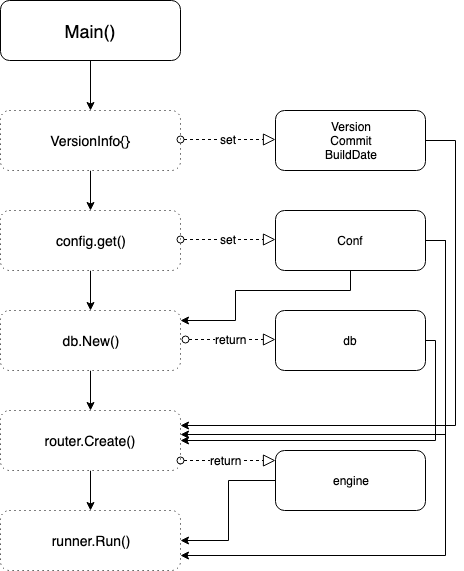

The diagram above was exported from draw.io. Its source (the exported page's mxGraphModel, read from the mxfile embedded in the PNG):
<mxGraphModel dx="1158" dy="592" grid="1" gridSize="10" guides="1" tooltips="1" connect="1" arrows="1" fold="1" page="1" pageScale="1" pageWidth="827" pageHeight="1169" math="0" shadow="0">
  <root>
    <mxCell id="0" />
    <mxCell id="1" parent="0" />
    <mxCell id="nXfPgjALWmjUdQfC3lD9-7" style="edgeStyle=orthogonalEdgeStyle;rounded=0;orthogonalLoop=1;jettySize=auto;html=1;entryX=0.5;entryY=0;entryDx=0;entryDy=0;" edge="1" parent="1" source="nXfPgjALWmjUdQfC3lD9-1" target="nXfPgjALWmjUdQfC3lD9-6">
      <mxGeometry relative="1" as="geometry" />
    </mxCell>
    <mxCell id="nXfPgjALWmjUdQfC3lD9-1" value="&lt;font style=&quot;font-size: 14px&quot;&gt;VersionInfo{}&lt;/font&gt;" style="shape=ext;rounded=1;html=1;whiteSpace=wrap;dashed=1;dashPattern=1 4;" vertex="1" parent="1">
      <mxGeometry x="95" y="130" width="180" height="60" as="geometry" />
    </mxCell>
    <mxCell id="nXfPgjALWmjUdQfC3lD9-5" style="edgeStyle=orthogonalEdgeStyle;rounded=0;orthogonalLoop=1;jettySize=auto;html=1;exitX=0.5;exitY=1;exitDx=0;exitDy=0;entryX=0.5;entryY=0;entryDx=0;entryDy=0;" edge="1" parent="1" source="nXfPgjALWmjUdQfC3lD9-4" target="nXfPgjALWmjUdQfC3lD9-1">
      <mxGeometry relative="1" as="geometry" />
    </mxCell>
    <mxCell id="nXfPgjALWmjUdQfC3lD9-4" value="&lt;font style=&quot;font-size: 18px&quot;&gt;Main()&lt;/font&gt;" style="shape=ext;rounded=1;html=1;whiteSpace=wrap;" vertex="1" parent="1">
      <mxGeometry x="95" y="20" width="180" height="60" as="geometry" />
    </mxCell>
    <mxCell id="nXfPgjALWmjUdQfC3lD9-9" value="" style="edgeStyle=orthogonalEdgeStyle;rounded=0;orthogonalLoop=1;jettySize=auto;html=1;" edge="1" parent="1" source="nXfPgjALWmjUdQfC3lD9-6" target="nXfPgjALWmjUdQfC3lD9-8">
      <mxGeometry relative="1" as="geometry" />
    </mxCell>
    <mxCell id="nXfPgjALWmjUdQfC3lD9-6" value="&lt;font style=&quot;font-size: 14px&quot;&gt;config.get()&lt;/font&gt;" style="shape=ext;rounded=1;html=1;whiteSpace=wrap;dashed=1;dashPattern=1 4;" vertex="1" parent="1">
      <mxGeometry x="95" y="230" width="180" height="60" as="geometry" />
    </mxCell>
    <mxCell id="nXfPgjALWmjUdQfC3lD9-11" style="edgeStyle=orthogonalEdgeStyle;rounded=0;orthogonalLoop=1;jettySize=auto;html=1;" edge="1" parent="1" source="nXfPgjALWmjUdQfC3lD9-8" target="nXfPgjALWmjUdQfC3lD9-10">
      <mxGeometry relative="1" as="geometry" />
    </mxCell>
    <mxCell id="nXfPgjALWmjUdQfC3lD9-8" value="&lt;span style=&quot;font-size: 14px&quot;&gt;db.New()&lt;/span&gt;" style="shape=ext;rounded=1;html=1;whiteSpace=wrap;dashed=1;dashPattern=1 4;" vertex="1" parent="1">
      <mxGeometry x="95" y="330" width="180" height="60" as="geometry" />
    </mxCell>
    <mxCell id="nXfPgjALWmjUdQfC3lD9-13" style="edgeStyle=orthogonalEdgeStyle;rounded=0;orthogonalLoop=1;jettySize=auto;html=1;" edge="1" parent="1" source="nXfPgjALWmjUdQfC3lD9-10" target="nXfPgjALWmjUdQfC3lD9-12">
      <mxGeometry relative="1" as="geometry" />
    </mxCell>
    <mxCell id="nXfPgjALWmjUdQfC3lD9-10" value="&lt;span style=&quot;font-size: 14px&quot;&gt;router.Create()&lt;/span&gt;" style="shape=ext;rounded=1;html=1;whiteSpace=wrap;dashed=1;dashPattern=1 4;" vertex="1" parent="1">
      <mxGeometry x="95" y="430" width="180" height="60" as="geometry" />
    </mxCell>
    <mxCell id="nXfPgjALWmjUdQfC3lD9-12" value="&lt;span style=&quot;font-size: 14px&quot;&gt;runner.Run()&lt;/span&gt;" style="shape=ext;rounded=1;html=1;whiteSpace=wrap;dashed=1;dashPattern=1 4;" vertex="1" parent="1">
      <mxGeometry x="95" y="530" width="180" height="60" as="geometry" />
    </mxCell>
    <mxCell id="nXfPgjALWmjUdQfC3lD9-42" style="edgeStyle=orthogonalEdgeStyle;rounded=0;orthogonalLoop=1;jettySize=auto;html=1;entryX=1;entryY=0.25;entryDx=0;entryDy=0;" edge="1" parent="1" source="nXfPgjALWmjUdQfC3lD9-17" target="nXfPgjALWmjUdQfC3lD9-10">
      <mxGeometry relative="1" as="geometry">
        <Array as="points">
          <mxPoint x="550" y="160" />
          <mxPoint x="550" y="445" />
        </Array>
      </mxGeometry>
    </mxCell>
    <mxCell id="nXfPgjALWmjUdQfC3lD9-17" value="Version&lt;br&gt;Commit&lt;br&gt;BuildDate&lt;br&gt;" style="shape=ext;rounded=1;html=1;whiteSpace=wrap;" vertex="1" parent="1">
      <mxGeometry x="370" y="130" width="150" height="60" as="geometry" />
    </mxCell>
    <mxCell id="nXfPgjALWmjUdQfC3lD9-20" value="&lt;font style=&quot;font-size: 12px&quot;&gt;set&lt;/font&gt;" style="startArrow=oval;startFill=0;startSize=7;endArrow=block;endFill=0;endSize=10;dashed=1;html=1;" edge="1" parent="1">
      <mxGeometry relative="1" as="geometry">
        <mxPoint x="275" y="159" as="sourcePoint" />
        <mxPoint x="370" y="159" as="targetPoint" />
      </mxGeometry>
    </mxCell>
    <mxCell id="nXfPgjALWmjUdQfC3lD9-27" style="edgeStyle=orthogonalEdgeStyle;rounded=0;orthogonalLoop=1;jettySize=auto;html=1;" edge="1" parent="1" source="nXfPgjALWmjUdQfC3lD9-25">
      <mxGeometry relative="1" as="geometry">
        <mxPoint x="275" y="340" as="targetPoint" />
        <Array as="points">
          <mxPoint x="445" y="310" />
          <mxPoint x="330" y="310" />
          <mxPoint x="330" y="340" />
          <mxPoint x="275" y="340" />
        </Array>
      </mxGeometry>
    </mxCell>
    <mxCell id="nXfPgjALWmjUdQfC3lD9-44" style="edgeStyle=orthogonalEdgeStyle;rounded=0;orthogonalLoop=1;jettySize=auto;html=1;entryX=1;entryY=0.4;entryDx=0;entryDy=0;entryPerimeter=0;" edge="1" parent="1" source="nXfPgjALWmjUdQfC3lD9-25" target="nXfPgjALWmjUdQfC3lD9-10">
      <mxGeometry relative="1" as="geometry">
        <Array as="points">
          <mxPoint x="540" y="260" />
          <mxPoint x="540" y="454" />
        </Array>
      </mxGeometry>
    </mxCell>
    <mxCell id="nXfPgjALWmjUdQfC3lD9-50" style="edgeStyle=orthogonalEdgeStyle;rounded=0;orthogonalLoop=1;jettySize=auto;html=1;entryX=1;entryY=0.75;entryDx=0;entryDy=0;" edge="1" parent="1" source="nXfPgjALWmjUdQfC3lD9-25" target="nXfPgjALWmjUdQfC3lD9-12">
      <mxGeometry relative="1" as="geometry">
        <Array as="points">
          <mxPoint x="540" y="260" />
          <mxPoint x="540" y="575" />
        </Array>
      </mxGeometry>
    </mxCell>
    <mxCell id="nXfPgjALWmjUdQfC3lD9-25" value="Conf&lt;br&gt;" style="shape=ext;rounded=1;html=1;whiteSpace=wrap;" vertex="1" parent="1">
      <mxGeometry x="370" y="230" width="150" height="60" as="geometry" />
    </mxCell>
    <mxCell id="nXfPgjALWmjUdQfC3lD9-26" value="&lt;font style=&quot;font-size: 12px&quot;&gt;set&lt;/font&gt;" style="startArrow=oval;startFill=0;startSize=7;endArrow=block;endFill=0;endSize=10;dashed=1;html=1;" edge="1" parent="1">
      <mxGeometry relative="1" as="geometry">
        <mxPoint x="275" y="259" as="sourcePoint" />
        <mxPoint x="370" y="259" as="targetPoint" />
      </mxGeometry>
    </mxCell>
    <mxCell id="nXfPgjALWmjUdQfC3lD9-45" style="edgeStyle=orthogonalEdgeStyle;rounded=0;orthogonalLoop=1;jettySize=auto;html=1;entryX=1;entryY=0.5;entryDx=0;entryDy=0;" edge="1" parent="1" source="nXfPgjALWmjUdQfC3lD9-40" target="nXfPgjALWmjUdQfC3lD9-10">
      <mxGeometry relative="1" as="geometry">
        <Array as="points">
          <mxPoint x="530" y="360" />
          <mxPoint x="530" y="460" />
        </Array>
      </mxGeometry>
    </mxCell>
    <mxCell id="nXfPgjALWmjUdQfC3lD9-40" value="db&lt;br&gt;" style="shape=ext;rounded=1;html=1;whiteSpace=wrap;" vertex="1" parent="1">
      <mxGeometry x="370" y="330" width="150" height="60" as="geometry" />
    </mxCell>
    <mxCell id="nXfPgjALWmjUdQfC3lD9-41" value="&lt;font style=&quot;font-size: 12px&quot;&gt;return&lt;br&gt;&lt;/font&gt;" style="startArrow=oval;startFill=0;startSize=7;endArrow=block;endFill=0;endSize=10;dashed=1;html=1;" edge="1" parent="1">
      <mxGeometry relative="1" as="geometry">
        <mxPoint x="280" y="359" as="sourcePoint" />
        <mxPoint x="370" y="359" as="targetPoint" />
      </mxGeometry>
    </mxCell>
    <mxCell id="nXfPgjALWmjUdQfC3lD9-49" style="edgeStyle=orthogonalEdgeStyle;rounded=0;orthogonalLoop=1;jettySize=auto;html=1;entryX=1;entryY=0.5;entryDx=0;entryDy=0;" edge="1" parent="1" source="nXfPgjALWmjUdQfC3lD9-47" target="nXfPgjALWmjUdQfC3lD9-12">
      <mxGeometry relative="1" as="geometry" />
    </mxCell>
    <mxCell id="nXfPgjALWmjUdQfC3lD9-47" value="engine&lt;br&gt;" style="shape=ext;rounded=1;html=1;whiteSpace=wrap;" vertex="1" parent="1">
      <mxGeometry x="370" y="470" width="150" height="60" as="geometry" />
    </mxCell>
    <mxCell id="nXfPgjALWmjUdQfC3lD9-48" value="&lt;font style=&quot;font-size: 12px&quot;&gt;return&lt;br&gt;&lt;/font&gt;" style="startArrow=oval;startFill=0;startSize=7;endArrow=block;endFill=0;endSize=10;dashed=1;html=1;" edge="1" parent="1">
      <mxGeometry x="-0.0526" relative="1" as="geometry">
        <mxPoint x="275" y="480" as="sourcePoint" />
        <mxPoint x="370" y="480" as="targetPoint" />
        <mxPoint as="offset" />
      </mxGeometry>
    </mxCell>
  </root>
</mxGraphModel>